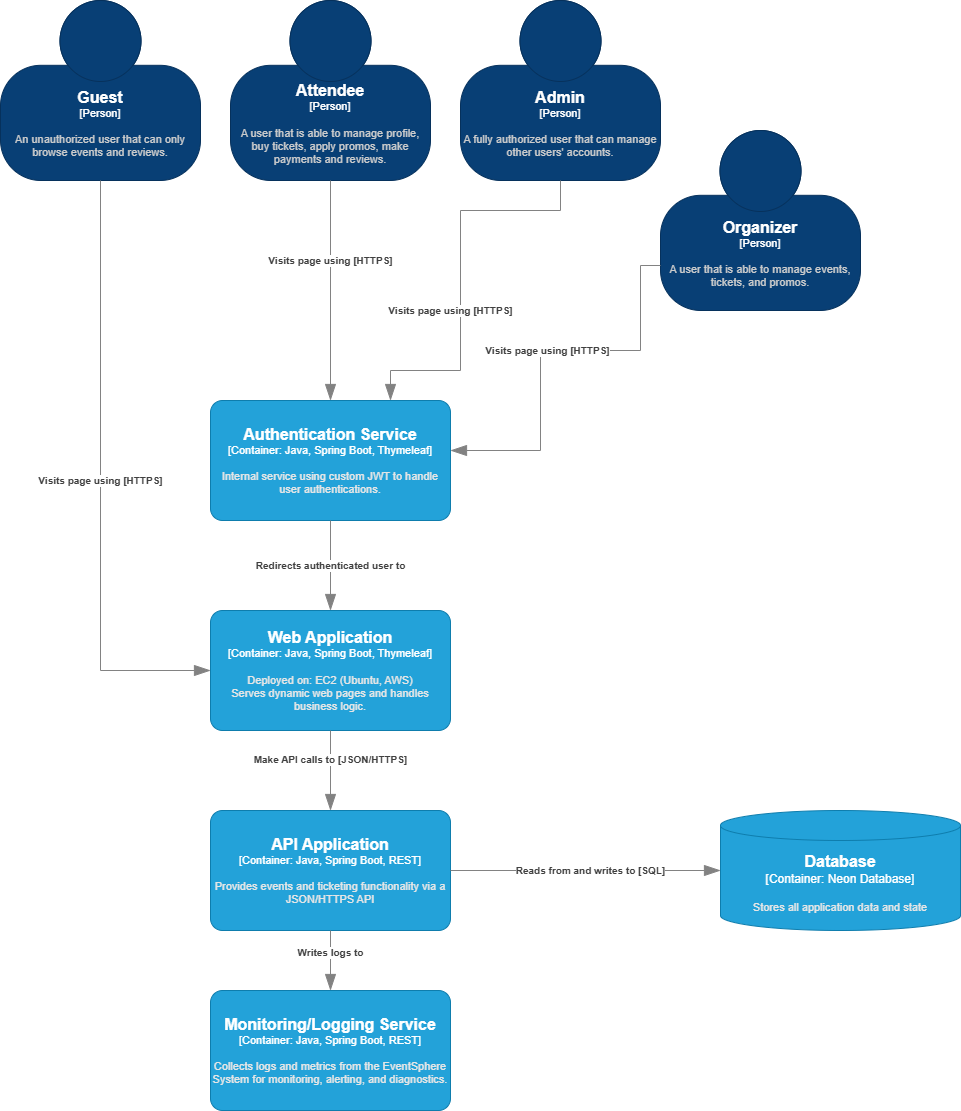

The diagram above was exported from draw.io. Its source (the exported page's mxGraphModel, read from the mxfile embedded in the PNG):
<mxGraphModel dx="955" dy="467" grid="1" gridSize="10" guides="1" tooltips="1" connect="1" arrows="1" fold="1" page="1" pageScale="1" pageWidth="850" pageHeight="1100" math="0" shadow="0">
  <root>
    <mxCell id="0" />
    <mxCell id="1" parent="0" />
    <object placeholders="1" c4Name="Guest" c4Type="Person" c4Description="An unauthorized user that can only browse events and reviews." label="&lt;font style=&quot;font-size: 16px&quot;&gt;&lt;b&gt;%c4Name%&lt;/b&gt;&lt;/font&gt;&lt;div&gt;[%c4Type%]&lt;/div&gt;&lt;br&gt;&lt;div&gt;&lt;font style=&quot;font-size: 11px&quot;&gt;&lt;font color=&quot;#cccccc&quot;&gt;%c4Description%&lt;/font&gt;&lt;/div&gt;" id="2">
      <mxCell style="html=1;fontSize=11;dashed=0;whiteSpace=wrap;fillColor=#083F75;strokeColor=#06315C;fontColor=#ffffff;shape=mxgraph.c4.person2;align=center;metaEdit=1;points=[[0.5,0,0],[1,0.5,0],[1,0.75,0],[0.75,1,0],[0.5,1,0],[0.25,1,0],[0,0.75,0],[0,0.5,0]];resizable=0;" vertex="1" parent="1">
        <mxGeometry x="20" y="20" width="200" height="180" as="geometry" />
      </mxCell>
    </object>
    <object placeholders="1" c4Name="Attendee" c4Type="Person" c4Description="A user that is able to manage profile, buy tickets, apply promos, make payments and reviews." label="&lt;font style=&quot;font-size: 16px&quot;&gt;&lt;b&gt;%c4Name%&lt;/b&gt;&lt;/font&gt;&lt;div&gt;[%c4Type%]&lt;/div&gt;&lt;br&gt;&lt;div&gt;&lt;font style=&quot;font-size: 11px&quot;&gt;&lt;font color=&quot;#cccccc&quot;&gt;%c4Description%&lt;/font&gt;&lt;/div&gt;" id="3">
      <mxCell style="html=1;fontSize=11;dashed=0;whiteSpace=wrap;fillColor=#083F75;strokeColor=#06315C;fontColor=#ffffff;shape=mxgraph.c4.person2;align=center;metaEdit=1;points=[[0.5,0,0],[1,0.5,0],[1,0.75,0],[0.75,1,0],[0.5,1,0],[0.25,1,0],[0,0.75,0],[0,0.5,0]];resizable=0;" vertex="1" parent="1">
        <mxGeometry x="250" y="20" width="200" height="180" as="geometry" />
      </mxCell>
    </object>
    <object placeholders="1" c4Name="Admin" c4Type="Person" c4Description="A fully authorized user that can manage other users' accounts." label="&lt;font style=&quot;font-size: 16px&quot;&gt;&lt;b&gt;%c4Name%&lt;/b&gt;&lt;/font&gt;&lt;div&gt;[%c4Type%]&lt;/div&gt;&lt;br&gt;&lt;div&gt;&lt;font style=&quot;font-size: 11px&quot;&gt;&lt;font color=&quot;#cccccc&quot;&gt;%c4Description%&lt;/font&gt;&lt;/div&gt;" id="4">
      <mxCell style="html=1;fontSize=11;dashed=0;whiteSpace=wrap;fillColor=#083F75;strokeColor=#06315C;fontColor=#ffffff;shape=mxgraph.c4.person2;align=center;metaEdit=1;points=[[0.5,0,0],[1,0.5,0],[1,0.75,0],[0.75,1,0],[0.5,1,0],[0.25,1,0],[0,0.75,0],[0,0.5,0]];resizable=0;" vertex="1" parent="1">
        <mxGeometry x="480" y="20" width="200" height="180" as="geometry" />
      </mxCell>
    </object>
    <object placeholders="1" c4Name="Organizer" c4Type="Person" c4Description="A user that is able to manage events, tickets, and promos." label="&lt;font style=&quot;font-size: 16px&quot;&gt;&lt;b&gt;%c4Name%&lt;/b&gt;&lt;/font&gt;&lt;div&gt;[%c4Type%]&lt;/div&gt;&lt;br&gt;&lt;div&gt;&lt;font style=&quot;font-size: 11px&quot;&gt;&lt;font color=&quot;#cccccc&quot;&gt;%c4Description%&lt;/font&gt;&lt;/div&gt;" id="5">
      <mxCell style="html=1;fontSize=11;dashed=0;whiteSpace=wrap;fillColor=#083F75;strokeColor=#06315C;fontColor=#ffffff;shape=mxgraph.c4.person2;align=center;metaEdit=1;points=[[0.5,0,0],[1,0.5,0],[1,0.75,0],[0.75,1,0],[0.5,1,0],[0.25,1,0],[0,0.75,0],[0,0.5,0]];resizable=0;" vertex="1" parent="1">
        <mxGeometry x="680" y="150" width="200" height="180" as="geometry" />
      </mxCell>
    </object>
    <object placeholders="1" c4Type="Relationship" c4Description="Visits page using [HTTPS]" label="&lt;div style=&quot;text-align: left&quot;&gt;&lt;div style=&quot;text-align: center&quot;&gt;&lt;b&gt;%c4Description%&lt;/b&gt;&lt;/div&gt;" id="6">
      <mxCell style="endArrow=blockThin;html=1;fontSize=10;fontColor=#404040;strokeWidth=1;endFill=1;strokeColor=#828282;elbow=vertical;metaEdit=1;endSize=14;startSize=14;jumpStyle=arc;jumpSize=16;rounded=0;edgeStyle=orthogonalEdgeStyle;exitX=0.5;exitY=1;exitDx=0;exitDy=0;exitPerimeter=0;entryX=0;entryY=0.5;entryDx=0;entryDy=0;entryPerimeter=0;" edge="1" source="2" target="10" parent="1">
        <mxGeometry width="240" relative="1" as="geometry">
          <mxPoint x="310" y="390" as="sourcePoint" />
          <mxPoint x="290" y="420" as="targetPoint" />
        </mxGeometry>
      </mxCell>
    </object>
    <object placeholders="1" c4Type="Relationship" c4Description="Visits page using [HTTPS]" label="&lt;div style=&quot;text-align: left&quot;&gt;&lt;div style=&quot;text-align: center&quot;&gt;&lt;b&gt;%c4Description%&lt;/b&gt;&lt;/div&gt;" id="7">
      <mxCell style="endArrow=blockThin;html=1;fontSize=10;fontColor=#404040;strokeWidth=1;endFill=1;strokeColor=#828282;elbow=vertical;metaEdit=1;endSize=14;startSize=14;jumpStyle=arc;jumpSize=16;rounded=0;edgeStyle=orthogonalEdgeStyle;exitX=0.5;exitY=1;exitDx=0;exitDy=0;exitPerimeter=0;entryX=0.5;entryY=0;entryDx=0;entryDy=0;entryPerimeter=0;" edge="1" source="3" parent="1">
        <mxGeometry x="-0.2727" width="240" relative="1" as="geometry">
          <mxPoint x="190" y="250" as="sourcePoint" />
          <mxPoint x="350" y="420" as="targetPoint" />
          <Array as="points">
            <mxPoint x="350" y="260" />
            <mxPoint x="350" y="260" />
          </Array>
          <mxPoint as="offset" />
        </mxGeometry>
      </mxCell>
    </object>
    <object placeholders="1" c4Type="Relationship" c4Description="Visits page using [HTTPS]" label="&lt;div style=&quot;text-align: left&quot;&gt;&lt;div style=&quot;text-align: center&quot;&gt;&lt;b&gt;%c4Description%&lt;/b&gt;&lt;/div&gt;" id="8">
      <mxCell style="endArrow=blockThin;html=1;fontSize=10;fontColor=#404040;strokeWidth=1;endFill=1;strokeColor=#828282;elbow=vertical;metaEdit=1;endSize=14;startSize=14;jumpStyle=arc;jumpSize=16;rounded=0;edgeStyle=orthogonalEdgeStyle;exitX=0.5;exitY=1;exitDx=0;exitDy=0;exitPerimeter=0;entryX=0.75;entryY=0;entryDx=0;entryDy=0;entryPerimeter=0;" edge="1" source="4" parent="1">
        <mxGeometry x="0.1795" y="-10" width="240" relative="1" as="geometry">
          <mxPoint x="520" y="270" as="sourcePoint" />
          <mxPoint x="410" y="420" as="targetPoint" />
          <Array as="points">
            <mxPoint x="580" y="230" />
            <mxPoint x="480" y="230" />
            <mxPoint x="480" y="390" />
            <mxPoint x="410" y="390" />
          </Array>
          <mxPoint as="offset" />
        </mxGeometry>
      </mxCell>
    </object>
    <object placeholders="1" c4Type="Relationship" c4Description="Visits page using [HTTPS]" label="&lt;div style=&quot;text-align: left&quot;&gt;&lt;div style=&quot;text-align: center&quot;&gt;&lt;b&gt;%c4Description%&lt;/b&gt;&lt;/div&gt;" id="9">
      <mxCell style="endArrow=blockThin;html=1;fontSize=10;fontColor=#404040;strokeWidth=1;endFill=1;strokeColor=#828282;elbow=vertical;metaEdit=1;endSize=14;startSize=14;jumpStyle=arc;jumpSize=16;rounded=0;edgeStyle=orthogonalEdgeStyle;exitX=0;exitY=0.75;exitDx=0;exitDy=0;exitPerimeter=0;" edge="1" source="5" parent="1">
        <mxGeometry x="0.0006" width="240" relative="1" as="geometry">
          <mxPoint x="630" y="395" as="sourcePoint" />
          <mxPoint x="470" y="470" as="targetPoint" />
          <Array as="points">
            <mxPoint x="660" y="285" />
            <mxPoint x="660" y="370" />
            <mxPoint x="560" y="370" />
            <mxPoint x="560" y="470" />
            <mxPoint x="470" y="470" />
          </Array>
          <mxPoint as="offset" />
        </mxGeometry>
      </mxCell>
    </object>
    <object placeholders="1" c4Name="Web Application" c4Type="Container" c4Technology="Java, Spring Boot, Thymeleaf" c4Description="Deployed on: EC2 (Ubuntu, AWS)&#10;Serves dynamic web pages and handles business logic." label="&lt;font style=&quot;font-size: 16px&quot;&gt;&lt;b&gt;%c4Name%&lt;/b&gt;&lt;/font&gt;&lt;div&gt;[%c4Type%: %c4Technology%]&lt;/div&gt;&lt;br&gt;&lt;div&gt;&lt;font style=&quot;font-size: 11px&quot;&gt;&lt;font color=&quot;#E6E6E6&quot;&gt;%c4Description%&lt;/font&gt;&lt;/div&gt;" id="10">
      <mxCell style="rounded=1;whiteSpace=wrap;html=1;fontSize=11;labelBackgroundColor=none;fillColor=#23A2D9;fontColor=#ffffff;align=center;arcSize=10;strokeColor=#0E7DAD;metaEdit=1;resizable=0;points=[[0.25,0,0],[0.5,0,0],[0.75,0,0],[1,0.25,0],[1,0.5,0],[1,0.75,0],[0.75,1,0],[0.5,1,0],[0.25,1,0],[0,0.75,0],[0,0.5,0],[0,0.25,0]];" vertex="1" parent="1">
        <mxGeometry x="230" y="630" width="240" height="120" as="geometry" />
      </mxCell>
    </object>
    <object placeholders="1" c4Name="API Application" c4Type="Container" c4Technology="Java, Spring Boot, REST" c4Description="Provides events and ticketing functionality via a JSON/HTTPS API" label="&lt;font style=&quot;font-size: 16px&quot;&gt;&lt;b&gt;%c4Name%&lt;/b&gt;&lt;/font&gt;&lt;div&gt;[%c4Type%: %c4Technology%]&lt;/div&gt;&lt;br&gt;&lt;div&gt;&lt;font style=&quot;font-size: 11px&quot;&gt;&lt;font color=&quot;#E6E6E6&quot;&gt;%c4Description%&lt;/font&gt;&lt;/div&gt;" id="11">
      <mxCell style="rounded=1;whiteSpace=wrap;html=1;fontSize=11;labelBackgroundColor=none;fillColor=#23A2D9;fontColor=#ffffff;align=center;arcSize=10;strokeColor=#0E7DAD;metaEdit=1;resizable=0;points=[[0.25,0,0],[0.5,0,0],[0.75,0,0],[1,0.25,0],[1,0.5,0],[1,0.75,0],[0.75,1,0],[0.5,1,0],[0.25,1,0],[0,0.75,0],[0,0.5,0],[0,0.25,0]];" vertex="1" parent="1">
        <mxGeometry x="230" y="830" width="240" height="120" as="geometry" />
      </mxCell>
    </object>
    <object placeholders="1" c4Type="Relationship" c4Description="Make API calls to [JSON/HTTPS]" label="&lt;div style=&quot;text-align: left&quot;&gt;&lt;div style=&quot;text-align: center&quot;&gt;&lt;b&gt;%c4Description%&lt;/b&gt;&lt;/div&gt;" id="12">
      <mxCell style="endArrow=blockThin;html=1;fontSize=10;fontColor=#404040;strokeWidth=1;endFill=1;strokeColor=#828282;elbow=vertical;metaEdit=1;endSize=14;startSize=14;jumpStyle=arc;jumpSize=16;rounded=0;edgeStyle=orthogonalEdgeStyle;exitX=0.5;exitY=1;exitDx=0;exitDy=0;exitPerimeter=0;entryX=0.5;entryY=0;entryDx=0;entryDy=0;entryPerimeter=0;" edge="1" source="10" target="11" parent="1">
        <mxGeometry x="-0.2727" width="240" relative="1" as="geometry">
          <mxPoint x="360" y="420" as="sourcePoint" />
          <mxPoint x="360" y="640" as="targetPoint" />
          <Array as="points">
            <mxPoint x="350" y="790" />
            <mxPoint x="350" y="790" />
          </Array>
          <mxPoint as="offset" />
        </mxGeometry>
      </mxCell>
    </object>
    <object placeholders="1" c4Name="Database" c4Type="Container" c4Technology="Neon Database" c4Description="Stores all application data and state" label="&lt;font style=&quot;font-size: 16px&quot;&gt;&lt;b&gt;%c4Name%&lt;/b&gt;&lt;/font&gt;&lt;div&gt;[%c4Type%:&amp;nbsp;%c4Technology%]&lt;/div&gt;&lt;br&gt;&lt;div&gt;&lt;font style=&quot;font-size: 11px&quot;&gt;&lt;font color=&quot;#E6E6E6&quot;&gt;%c4Description%&lt;/font&gt;&lt;/div&gt;" id="13">
      <mxCell style="shape=cylinder3;size=15;whiteSpace=wrap;html=1;boundedLbl=1;rounded=0;labelBackgroundColor=none;fillColor=#23A2D9;fontSize=12;fontColor=#ffffff;align=center;strokeColor=#0E7DAD;metaEdit=1;points=[[0.5,0,0],[1,0.25,0],[1,0.5,0],[1,0.75,0],[0.5,1,0],[0,0.75,0],[0,0.5,0],[0,0.25,0]];resizable=0;" vertex="1" parent="1">
        <mxGeometry x="740" y="830" width="240" height="120" as="geometry" />
      </mxCell>
    </object>
    <object placeholders="1" c4Type="Relationship" c4Description="Reads from and writes to [SQL]" label="&lt;div style=&quot;text-align: left&quot;&gt;&lt;div style=&quot;text-align: center&quot;&gt;&lt;b&gt;%c4Description%&lt;/b&gt;&lt;/div&gt;" id="14">
      <mxCell style="endArrow=blockThin;html=1;fontSize=10;fontColor=#404040;strokeWidth=1;endFill=1;strokeColor=#828282;elbow=vertical;metaEdit=1;endSize=14;startSize=14;jumpStyle=arc;jumpSize=16;rounded=0;edgeStyle=orthogonalEdgeStyle;exitX=1;exitY=0.5;exitDx=0;exitDy=0;exitPerimeter=0;entryX=0;entryY=0.5;entryDx=0;entryDy=0;entryPerimeter=0;" edge="1" source="11" target="13" parent="1">
        <mxGeometry x="0.037" width="240" relative="1" as="geometry">
          <mxPoint x="360" y="760" as="sourcePoint" />
          <mxPoint x="360" y="840" as="targetPoint" />
          <Array as="points" />
          <mxPoint as="offset" />
        </mxGeometry>
      </mxCell>
    </object>
    <object placeholders="1" c4Name="Authentication Service" c4Type="Container" c4Technology="Java, Spring Boot, Thymeleaf" c4Description="Internal service using custom JWT to handle user authentications." label="&lt;font style=&quot;font-size: 16px&quot;&gt;&lt;b&gt;%c4Name%&lt;/b&gt;&lt;/font&gt;&lt;div&gt;[%c4Type%: %c4Technology%]&lt;/div&gt;&lt;br&gt;&lt;div&gt;&lt;font style=&quot;font-size: 11px&quot;&gt;&lt;font color=&quot;#E6E6E6&quot;&gt;%c4Description%&lt;/font&gt;&lt;/div&gt;" id="15">
      <mxCell style="rounded=1;whiteSpace=wrap;html=1;fontSize=11;labelBackgroundColor=none;fillColor=#23A2D9;fontColor=#ffffff;align=center;arcSize=10;strokeColor=#0E7DAD;metaEdit=1;resizable=0;points=[[0.25,0,0],[0.5,0,0],[0.75,0,0],[1,0.25,0],[1,0.5,0],[1,0.75,0],[0.75,1,0],[0.5,1,0],[0.25,1,0],[0,0.75,0],[0,0.5,0],[0,0.25,0]];" vertex="1" parent="1">
        <mxGeometry x="230" y="420" width="240" height="120" as="geometry" />
      </mxCell>
    </object>
    <object placeholders="1" c4Type="Relationship" c4Description="Redirects authenticated user to" label="&lt;div style=&quot;text-align: left&quot;&gt;&lt;div style=&quot;text-align: center&quot;&gt;&lt;b&gt;%c4Description%&lt;/b&gt;&lt;/div&gt;" id="16">
      <mxCell style="endArrow=blockThin;html=1;fontSize=10;fontColor=#404040;strokeWidth=1;endFill=1;strokeColor=#828282;elbow=vertical;metaEdit=1;endSize=14;startSize=14;jumpStyle=arc;jumpSize=16;rounded=0;edgeStyle=orthogonalEdgeStyle;exitX=0.5;exitY=1;exitDx=0;exitDy=0;exitPerimeter=0;entryX=0.5;entryY=0;entryDx=0;entryDy=0;entryPerimeter=0;" edge="1" source="15" target="10" parent="1">
        <mxGeometry width="240" relative="1" as="geometry">
          <mxPoint x="190" y="700" as="sourcePoint" />
          <mxPoint x="430" y="700" as="targetPoint" />
        </mxGeometry>
      </mxCell>
    </object>
    <object placeholders="1" c4Name="Monitoring/Logging Service" c4Type="Container" c4Technology="Java, Spring Boot, REST" c4Description="Collects logs and metrics from the EventSphere System for monitoring, alerting, and diagnostics." label="&lt;font style=&quot;font-size: 16px&quot;&gt;&lt;b&gt;%c4Name%&lt;/b&gt;&lt;/font&gt;&lt;div&gt;[%c4Type%: %c4Technology%]&lt;/div&gt;&lt;br&gt;&lt;div&gt;&lt;font style=&quot;font-size: 11px&quot;&gt;&lt;font color=&quot;#E6E6E6&quot;&gt;%c4Description%&lt;/font&gt;&lt;/div&gt;" id="17">
      <mxCell style="rounded=1;whiteSpace=wrap;html=1;fontSize=11;labelBackgroundColor=none;fillColor=#23A2D9;fontColor=#ffffff;align=center;arcSize=10;strokeColor=#0E7DAD;metaEdit=1;resizable=0;points=[[0.25,0,0],[0.5,0,0],[0.75,0,0],[1,0.25,0],[1,0.5,0],[1,0.75,0],[0.75,1,0],[0.5,1,0],[0.25,1,0],[0,0.75,0],[0,0.5,0],[0,0.25,0]];" vertex="1" parent="1">
        <mxGeometry x="230" y="1010" width="240" height="120" as="geometry" />
      </mxCell>
    </object>
    <object placeholders="1" c4Type="Relationship" c4Description="Writes logs to" label="&lt;div style=&quot;text-align: left&quot;&gt;&lt;div style=&quot;text-align: center&quot;&gt;&lt;b&gt;%c4Description%&lt;/b&gt;&lt;/div&gt;" id="18">
      <mxCell style="endArrow=blockThin;html=1;fontSize=10;fontColor=#404040;strokeWidth=1;endFill=1;strokeColor=#828282;elbow=vertical;metaEdit=1;endSize=14;startSize=14;jumpStyle=arc;jumpSize=16;rounded=0;edgeStyle=orthogonalEdgeStyle;exitX=0.5;exitY=1;exitDx=0;exitDy=0;exitPerimeter=0;entryX=0.5;entryY=0;entryDx=0;entryDy=0;entryPerimeter=0;" edge="1" source="11" target="17" parent="1">
        <mxGeometry x="-0.2727" width="240" relative="1" as="geometry">
          <mxPoint x="360" y="760" as="sourcePoint" />
          <mxPoint x="360" y="840" as="targetPoint" />
          <Array as="points">
            <mxPoint x="350" y="960" />
            <mxPoint x="350" y="960" />
          </Array>
          <mxPoint as="offset" />
        </mxGeometry>
      </mxCell>
    </object>
  </root>
</mxGraphModel>